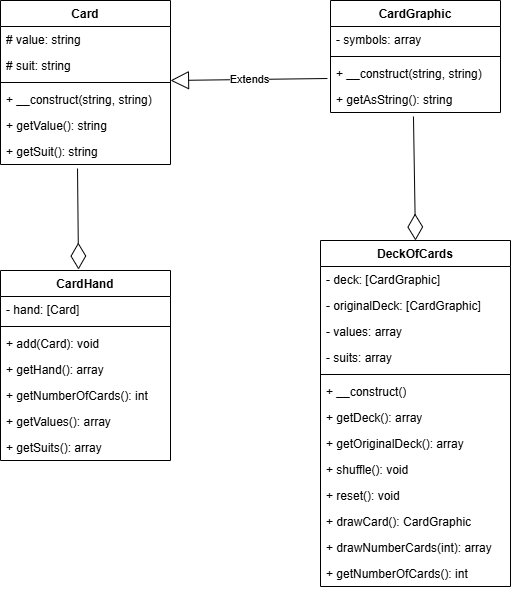

The diagram above was exported from draw.io. Its source (the exported page's mxGraphModel, read from the mxfile embedded in the PNG):
<mxGraphModel dx="1434" dy="746" grid="1" gridSize="10" guides="1" tooltips="1" connect="1" arrows="1" fold="1" page="1" pageScale="1" pageWidth="827" pageHeight="1169" math="0" shadow="0">
  <root>
    <mxCell id="0" />
    <mxCell id="1" parent="0" />
    <mxCell id="rGCMdZgldK-7ShY9cD6T-1" value="Card" style="swimlane;fontStyle=1;align=center;verticalAlign=top;childLayout=stackLayout;horizontal=1;startSize=26;horizontalStack=0;resizeParent=1;resizeParentMax=0;resizeLast=0;collapsible=1;marginBottom=0;whiteSpace=wrap;html=1;" vertex="1" parent="1">
      <mxGeometry x="100" y="110" width="170" height="164" as="geometry" />
    </mxCell>
    <mxCell id="rGCMdZgldK-7ShY9cD6T-2" value="# value: string" style="text;strokeColor=none;fillColor=none;align=left;verticalAlign=top;spacingLeft=4;spacingRight=4;overflow=hidden;rotatable=0;points=[[0,0.5],[1,0.5]];portConstraint=eastwest;whiteSpace=wrap;html=1;" vertex="1" parent="rGCMdZgldK-7ShY9cD6T-1">
      <mxGeometry y="26" width="170" height="26" as="geometry" />
    </mxCell>
    <mxCell id="rGCMdZgldK-7ShY9cD6T-5" value="# suit: string" style="text;strokeColor=none;fillColor=none;align=left;verticalAlign=top;spacingLeft=4;spacingRight=4;overflow=hidden;rotatable=0;points=[[0,0.5],[1,0.5]];portConstraint=eastwest;whiteSpace=wrap;html=1;" vertex="1" parent="rGCMdZgldK-7ShY9cD6T-1">
      <mxGeometry y="52" width="170" height="26" as="geometry" />
    </mxCell>
    <mxCell id="rGCMdZgldK-7ShY9cD6T-3" value="" style="line;strokeWidth=1;fillColor=none;align=left;verticalAlign=middle;spacingTop=-1;spacingLeft=3;spacingRight=3;rotatable=0;labelPosition=right;points=[];portConstraint=eastwest;strokeColor=inherit;" vertex="1" parent="rGCMdZgldK-7ShY9cD6T-1">
      <mxGeometry y="78" width="170" height="8" as="geometry" />
    </mxCell>
    <mxCell id="rGCMdZgldK-7ShY9cD6T-4" value="+ __construct(string, string)" style="text;strokeColor=none;fillColor=none;align=left;verticalAlign=top;spacingLeft=4;spacingRight=4;overflow=hidden;rotatable=0;points=[[0,0.5],[1,0.5]];portConstraint=eastwest;whiteSpace=wrap;html=1;" vertex="1" parent="rGCMdZgldK-7ShY9cD6T-1">
      <mxGeometry y="86" width="170" height="26" as="geometry" />
    </mxCell>
    <mxCell id="rGCMdZgldK-7ShY9cD6T-6" value="+ getValue(): string" style="text;strokeColor=none;fillColor=none;align=left;verticalAlign=top;spacingLeft=4;spacingRight=4;overflow=hidden;rotatable=0;points=[[0,0.5],[1,0.5]];portConstraint=eastwest;whiteSpace=wrap;html=1;" vertex="1" parent="rGCMdZgldK-7ShY9cD6T-1">
      <mxGeometry y="112" width="170" height="26" as="geometry" />
    </mxCell>
    <mxCell id="rGCMdZgldK-7ShY9cD6T-7" value="+ getSuit(): string" style="text;strokeColor=none;fillColor=none;align=left;verticalAlign=top;spacingLeft=4;spacingRight=4;overflow=hidden;rotatable=0;points=[[0,0.5],[1,0.5]];portConstraint=eastwest;whiteSpace=wrap;html=1;" vertex="1" parent="rGCMdZgldK-7ShY9cD6T-1">
      <mxGeometry y="138" width="170" height="26" as="geometry" />
    </mxCell>
    <mxCell id="rGCMdZgldK-7ShY9cD6T-8" style="edgeStyle=orthogonalEdgeStyle;rounded=0;orthogonalLoop=1;jettySize=auto;html=1;exitX=1;exitY=0.5;exitDx=0;exitDy=0;" edge="1" parent="rGCMdZgldK-7ShY9cD6T-1" source="rGCMdZgldK-7ShY9cD6T-4" target="rGCMdZgldK-7ShY9cD6T-4">
      <mxGeometry relative="1" as="geometry" />
    </mxCell>
    <mxCell id="rGCMdZgldK-7ShY9cD6T-9" value="CardGraphic" style="swimlane;fontStyle=1;align=center;verticalAlign=top;childLayout=stackLayout;horizontal=1;startSize=26;horizontalStack=0;resizeParent=1;resizeParentMax=0;resizeLast=0;collapsible=1;marginBottom=0;whiteSpace=wrap;html=1;" vertex="1" parent="1">
      <mxGeometry x="430" y="110" width="170" height="112" as="geometry" />
    </mxCell>
    <mxCell id="rGCMdZgldK-7ShY9cD6T-10" value="- symbols: array" style="text;strokeColor=none;fillColor=none;align=left;verticalAlign=top;spacingLeft=4;spacingRight=4;overflow=hidden;rotatable=0;points=[[0,0.5],[1,0.5]];portConstraint=eastwest;whiteSpace=wrap;html=1;" vertex="1" parent="rGCMdZgldK-7ShY9cD6T-9">
      <mxGeometry y="26" width="170" height="26" as="geometry" />
    </mxCell>
    <mxCell id="rGCMdZgldK-7ShY9cD6T-12" value="" style="line;strokeWidth=1;fillColor=none;align=left;verticalAlign=middle;spacingTop=-1;spacingLeft=3;spacingRight=3;rotatable=0;labelPosition=right;points=[];portConstraint=eastwest;strokeColor=inherit;" vertex="1" parent="rGCMdZgldK-7ShY9cD6T-9">
      <mxGeometry y="52" width="170" height="8" as="geometry" />
    </mxCell>
    <mxCell id="rGCMdZgldK-7ShY9cD6T-13" value="+ __construct(string, string)" style="text;strokeColor=none;fillColor=none;align=left;verticalAlign=top;spacingLeft=4;spacingRight=4;overflow=hidden;rotatable=0;points=[[0,0.5],[1,0.5]];portConstraint=eastwest;whiteSpace=wrap;html=1;" vertex="1" parent="rGCMdZgldK-7ShY9cD6T-9">
      <mxGeometry y="60" width="170" height="26" as="geometry" />
    </mxCell>
    <mxCell id="rGCMdZgldK-7ShY9cD6T-14" value="+ getAsString(): string" style="text;strokeColor=none;fillColor=none;align=left;verticalAlign=top;spacingLeft=4;spacingRight=4;overflow=hidden;rotatable=0;points=[[0,0.5],[1,0.5]];portConstraint=eastwest;whiteSpace=wrap;html=1;" vertex="1" parent="rGCMdZgldK-7ShY9cD6T-9">
      <mxGeometry y="86" width="170" height="26" as="geometry" />
    </mxCell>
    <mxCell id="rGCMdZgldK-7ShY9cD6T-16" style="edgeStyle=orthogonalEdgeStyle;rounded=0;orthogonalLoop=1;jettySize=auto;html=1;exitX=1;exitY=0.5;exitDx=0;exitDy=0;" edge="1" parent="rGCMdZgldK-7ShY9cD6T-9" source="rGCMdZgldK-7ShY9cD6T-13" target="rGCMdZgldK-7ShY9cD6T-13">
      <mxGeometry relative="1" as="geometry" />
    </mxCell>
    <mxCell id="rGCMdZgldK-7ShY9cD6T-17" value="DeckOfCards" style="swimlane;fontStyle=1;align=center;verticalAlign=top;childLayout=stackLayout;horizontal=1;startSize=26;horizontalStack=0;resizeParent=1;resizeParentMax=0;resizeLast=0;collapsible=1;marginBottom=0;whiteSpace=wrap;html=1;" vertex="1" parent="1">
      <mxGeometry x="420" y="350" width="190" height="346" as="geometry" />
    </mxCell>
    <mxCell id="rGCMdZgldK-7ShY9cD6T-18" value="- deck: [CardGraphic]" style="text;strokeColor=none;fillColor=none;align=left;verticalAlign=top;spacingLeft=4;spacingRight=4;overflow=hidden;rotatable=0;points=[[0,0.5],[1,0.5]];portConstraint=eastwest;whiteSpace=wrap;html=1;" vertex="1" parent="rGCMdZgldK-7ShY9cD6T-17">
      <mxGeometry y="26" width="190" height="26" as="geometry" />
    </mxCell>
    <mxCell id="rGCMdZgldK-7ShY9cD6T-36" value="- originalDeck: [CardGraphic]" style="text;strokeColor=none;fillColor=none;align=left;verticalAlign=top;spacingLeft=4;spacingRight=4;overflow=hidden;rotatable=0;points=[[0,0.5],[1,0.5]];portConstraint=eastwest;whiteSpace=wrap;html=1;" vertex="1" parent="rGCMdZgldK-7ShY9cD6T-17">
      <mxGeometry y="52" width="190" height="26" as="geometry" />
    </mxCell>
    <mxCell id="rGCMdZgldK-7ShY9cD6T-37" value="- values: array" style="text;strokeColor=none;fillColor=none;align=left;verticalAlign=top;spacingLeft=4;spacingRight=4;overflow=hidden;rotatable=0;points=[[0,0.5],[1,0.5]];portConstraint=eastwest;whiteSpace=wrap;html=1;" vertex="1" parent="rGCMdZgldK-7ShY9cD6T-17">
      <mxGeometry y="78" width="190" height="26" as="geometry" />
    </mxCell>
    <mxCell id="rGCMdZgldK-7ShY9cD6T-38" value="- suits: array" style="text;strokeColor=none;fillColor=none;align=left;verticalAlign=top;spacingLeft=4;spacingRight=4;overflow=hidden;rotatable=0;points=[[0,0.5],[1,0.5]];portConstraint=eastwest;whiteSpace=wrap;html=1;" vertex="1" parent="rGCMdZgldK-7ShY9cD6T-17">
      <mxGeometry y="104" width="190" height="26" as="geometry" />
    </mxCell>
    <mxCell id="rGCMdZgldK-7ShY9cD6T-20" value="" style="line;strokeWidth=1;fillColor=none;align=left;verticalAlign=middle;spacingTop=-1;spacingLeft=3;spacingRight=3;rotatable=0;labelPosition=right;points=[];portConstraint=eastwest;strokeColor=inherit;" vertex="1" parent="rGCMdZgldK-7ShY9cD6T-17">
      <mxGeometry y="130" width="190" height="8" as="geometry" />
    </mxCell>
    <mxCell id="rGCMdZgldK-7ShY9cD6T-21" value="+ __construct()" style="text;strokeColor=none;fillColor=none;align=left;verticalAlign=top;spacingLeft=4;spacingRight=4;overflow=hidden;rotatable=0;points=[[0,0.5],[1,0.5]];portConstraint=eastwest;whiteSpace=wrap;html=1;" vertex="1" parent="rGCMdZgldK-7ShY9cD6T-17">
      <mxGeometry y="138" width="190" height="26" as="geometry" />
    </mxCell>
    <mxCell id="rGCMdZgldK-7ShY9cD6T-22" value="+ getDeck(): array" style="text;strokeColor=none;fillColor=none;align=left;verticalAlign=top;spacingLeft=4;spacingRight=4;overflow=hidden;rotatable=0;points=[[0,0.5],[1,0.5]];portConstraint=eastwest;whiteSpace=wrap;html=1;" vertex="1" parent="rGCMdZgldK-7ShY9cD6T-17">
      <mxGeometry y="164" width="190" height="26" as="geometry" />
    </mxCell>
    <mxCell id="rGCMdZgldK-7ShY9cD6T-23" value="+ getOriginalDeck(): array" style="text;strokeColor=none;fillColor=none;align=left;verticalAlign=top;spacingLeft=4;spacingRight=4;overflow=hidden;rotatable=0;points=[[0,0.5],[1,0.5]];portConstraint=eastwest;whiteSpace=wrap;html=1;" vertex="1" parent="rGCMdZgldK-7ShY9cD6T-17">
      <mxGeometry y="190" width="190" height="26" as="geometry" />
    </mxCell>
    <mxCell id="rGCMdZgldK-7ShY9cD6T-39" value="+ shuffle(): void" style="text;strokeColor=none;fillColor=none;align=left;verticalAlign=top;spacingLeft=4;spacingRight=4;overflow=hidden;rotatable=0;points=[[0,0.5],[1,0.5]];portConstraint=eastwest;whiteSpace=wrap;html=1;" vertex="1" parent="rGCMdZgldK-7ShY9cD6T-17">
      <mxGeometry y="216" width="190" height="26" as="geometry" />
    </mxCell>
    <mxCell id="rGCMdZgldK-7ShY9cD6T-40" value="+ reset(): void" style="text;strokeColor=none;fillColor=none;align=left;verticalAlign=top;spacingLeft=4;spacingRight=4;overflow=hidden;rotatable=0;points=[[0,0.5],[1,0.5]];portConstraint=eastwest;whiteSpace=wrap;html=1;" vertex="1" parent="rGCMdZgldK-7ShY9cD6T-17">
      <mxGeometry y="242" width="190" height="26" as="geometry" />
    </mxCell>
    <mxCell id="rGCMdZgldK-7ShY9cD6T-41" value="+ drawCard(): CardGraphic" style="text;strokeColor=none;fillColor=none;align=left;verticalAlign=top;spacingLeft=4;spacingRight=4;overflow=hidden;rotatable=0;points=[[0,0.5],[1,0.5]];portConstraint=eastwest;whiteSpace=wrap;html=1;" vertex="1" parent="rGCMdZgldK-7ShY9cD6T-17">
      <mxGeometry y="268" width="190" height="26" as="geometry" />
    </mxCell>
    <mxCell id="rGCMdZgldK-7ShY9cD6T-42" value="+ drawNumberCards(int): array" style="text;strokeColor=none;fillColor=none;align=left;verticalAlign=top;spacingLeft=4;spacingRight=4;overflow=hidden;rotatable=0;points=[[0,0.5],[1,0.5]];portConstraint=eastwest;whiteSpace=wrap;html=1;" vertex="1" parent="rGCMdZgldK-7ShY9cD6T-17">
      <mxGeometry y="294" width="190" height="26" as="geometry" />
    </mxCell>
    <mxCell id="rGCMdZgldK-7ShY9cD6T-43" value="+ getNumberOfCards(): int" style="text;strokeColor=none;fillColor=none;align=left;verticalAlign=top;spacingLeft=4;spacingRight=4;overflow=hidden;rotatable=0;points=[[0,0.5],[1,0.5]];portConstraint=eastwest;whiteSpace=wrap;html=1;" vertex="1" parent="rGCMdZgldK-7ShY9cD6T-17">
      <mxGeometry y="320" width="190" height="26" as="geometry" />
    </mxCell>
    <mxCell id="rGCMdZgldK-7ShY9cD6T-24" style="edgeStyle=orthogonalEdgeStyle;rounded=0;orthogonalLoop=1;jettySize=auto;html=1;exitX=1;exitY=0.5;exitDx=0;exitDy=0;" edge="1" parent="rGCMdZgldK-7ShY9cD6T-17" source="rGCMdZgldK-7ShY9cD6T-21" target="rGCMdZgldK-7ShY9cD6T-21">
      <mxGeometry relative="1" as="geometry" />
    </mxCell>
    <mxCell id="rGCMdZgldK-7ShY9cD6T-25" value="CardHand" style="swimlane;fontStyle=1;align=center;verticalAlign=top;childLayout=stackLayout;horizontal=1;startSize=26;horizontalStack=0;resizeParent=1;resizeParentMax=0;resizeLast=0;collapsible=1;marginBottom=0;whiteSpace=wrap;html=1;" vertex="1" parent="1">
      <mxGeometry x="100" y="380" width="170" height="190" as="geometry" />
    </mxCell>
    <mxCell id="rGCMdZgldK-7ShY9cD6T-26" value="- hand: [Card]" style="text;strokeColor=none;fillColor=none;align=left;verticalAlign=top;spacingLeft=4;spacingRight=4;overflow=hidden;rotatable=0;points=[[0,0.5],[1,0.5]];portConstraint=eastwest;whiteSpace=wrap;html=1;" vertex="1" parent="rGCMdZgldK-7ShY9cD6T-25">
      <mxGeometry y="26" width="170" height="26" as="geometry" />
    </mxCell>
    <mxCell id="rGCMdZgldK-7ShY9cD6T-28" value="" style="line;strokeWidth=1;fillColor=none;align=left;verticalAlign=middle;spacingTop=-1;spacingLeft=3;spacingRight=3;rotatable=0;labelPosition=right;points=[];portConstraint=eastwest;strokeColor=inherit;" vertex="1" parent="rGCMdZgldK-7ShY9cD6T-25">
      <mxGeometry y="52" width="170" height="8" as="geometry" />
    </mxCell>
    <mxCell id="rGCMdZgldK-7ShY9cD6T-30" value="+ add(Card): void" style="text;strokeColor=none;fillColor=none;align=left;verticalAlign=top;spacingLeft=4;spacingRight=4;overflow=hidden;rotatable=0;points=[[0,0.5],[1,0.5]];portConstraint=eastwest;whiteSpace=wrap;html=1;" vertex="1" parent="rGCMdZgldK-7ShY9cD6T-25">
      <mxGeometry y="60" width="170" height="26" as="geometry" />
    </mxCell>
    <mxCell id="rGCMdZgldK-7ShY9cD6T-31" value="+ getHand(): array" style="text;strokeColor=none;fillColor=none;align=left;verticalAlign=top;spacingLeft=4;spacingRight=4;overflow=hidden;rotatable=0;points=[[0,0.5],[1,0.5]];portConstraint=eastwest;whiteSpace=wrap;html=1;" vertex="1" parent="rGCMdZgldK-7ShY9cD6T-25">
      <mxGeometry y="86" width="170" height="26" as="geometry" />
    </mxCell>
    <mxCell id="rGCMdZgldK-7ShY9cD6T-33" value="+ getNumberOfCards(): int" style="text;strokeColor=none;fillColor=none;align=left;verticalAlign=top;spacingLeft=4;spacingRight=4;overflow=hidden;rotatable=0;points=[[0,0.5],[1,0.5]];portConstraint=eastwest;whiteSpace=wrap;html=1;" vertex="1" parent="rGCMdZgldK-7ShY9cD6T-25">
      <mxGeometry y="112" width="170" height="26" as="geometry" />
    </mxCell>
    <mxCell id="rGCMdZgldK-7ShY9cD6T-34" value="+ getValues(): array" style="text;strokeColor=none;fillColor=none;align=left;verticalAlign=top;spacingLeft=4;spacingRight=4;overflow=hidden;rotatable=0;points=[[0,0.5],[1,0.5]];portConstraint=eastwest;whiteSpace=wrap;html=1;" vertex="1" parent="rGCMdZgldK-7ShY9cD6T-25">
      <mxGeometry y="138" width="170" height="26" as="geometry" />
    </mxCell>
    <mxCell id="rGCMdZgldK-7ShY9cD6T-35" value="+ getSuits(): array" style="text;strokeColor=none;fillColor=none;align=left;verticalAlign=top;spacingLeft=4;spacingRight=4;overflow=hidden;rotatable=0;points=[[0,0.5],[1,0.5]];portConstraint=eastwest;whiteSpace=wrap;html=1;" vertex="1" parent="rGCMdZgldK-7ShY9cD6T-25">
      <mxGeometry y="164" width="170" height="26" as="geometry" />
    </mxCell>
    <mxCell id="rGCMdZgldK-7ShY9cD6T-32" style="edgeStyle=orthogonalEdgeStyle;rounded=0;orthogonalLoop=1;jettySize=auto;html=1;exitX=1;exitY=0.5;exitDx=0;exitDy=0;" edge="1" parent="rGCMdZgldK-7ShY9cD6T-25">
      <mxGeometry relative="1" as="geometry">
        <mxPoint x="170" y="73" as="sourcePoint" />
        <mxPoint x="170" y="73" as="targetPoint" />
      </mxGeometry>
    </mxCell>
    <mxCell id="rGCMdZgldK-7ShY9cD6T-44" value="" style="endArrow=diamondThin;endFill=0;endSize=24;html=1;rounded=0;entryX=0.5;entryY=0;entryDx=0;entryDy=0;exitX=0.488;exitY=1.154;exitDx=0;exitDy=0;exitPerimeter=0;" edge="1" parent="1" source="rGCMdZgldK-7ShY9cD6T-14" target="rGCMdZgldK-7ShY9cD6T-17">
      <mxGeometry width="160" relative="1" as="geometry">
        <mxPoint x="570" y="280" as="sourcePoint" />
        <mxPoint x="490" y="380" as="targetPoint" />
      </mxGeometry>
    </mxCell>
    <mxCell id="rGCMdZgldK-7ShY9cD6T-45" value="" style="endArrow=diamondThin;endFill=0;endSize=24;html=1;rounded=0;exitX=0.453;exitY=1.154;exitDx=0;exitDy=0;exitPerimeter=0;entryX=0.459;entryY=-0.005;entryDx=0;entryDy=0;entryPerimeter=0;" edge="1" parent="1" source="rGCMdZgldK-7ShY9cD6T-7" target="rGCMdZgldK-7ShY9cD6T-25">
      <mxGeometry width="160" relative="1" as="geometry">
        <mxPoint x="330" y="380" as="sourcePoint" />
        <mxPoint x="220" y="350" as="targetPoint" />
      </mxGeometry>
    </mxCell>
    <mxCell id="rGCMdZgldK-7ShY9cD6T-46" value="Extends" style="endArrow=block;endSize=16;endFill=0;html=1;rounded=0;exitX=-0.018;exitY=1;exitDx=0;exitDy=0;exitPerimeter=0;" edge="1" parent="1">
      <mxGeometry width="160" relative="1" as="geometry">
        <mxPoint x="426.94000000000005" y="188" as="sourcePoint" />
        <mxPoint x="270" y="190" as="targetPoint" />
      </mxGeometry>
    </mxCell>
  </root>
</mxGraphModel>